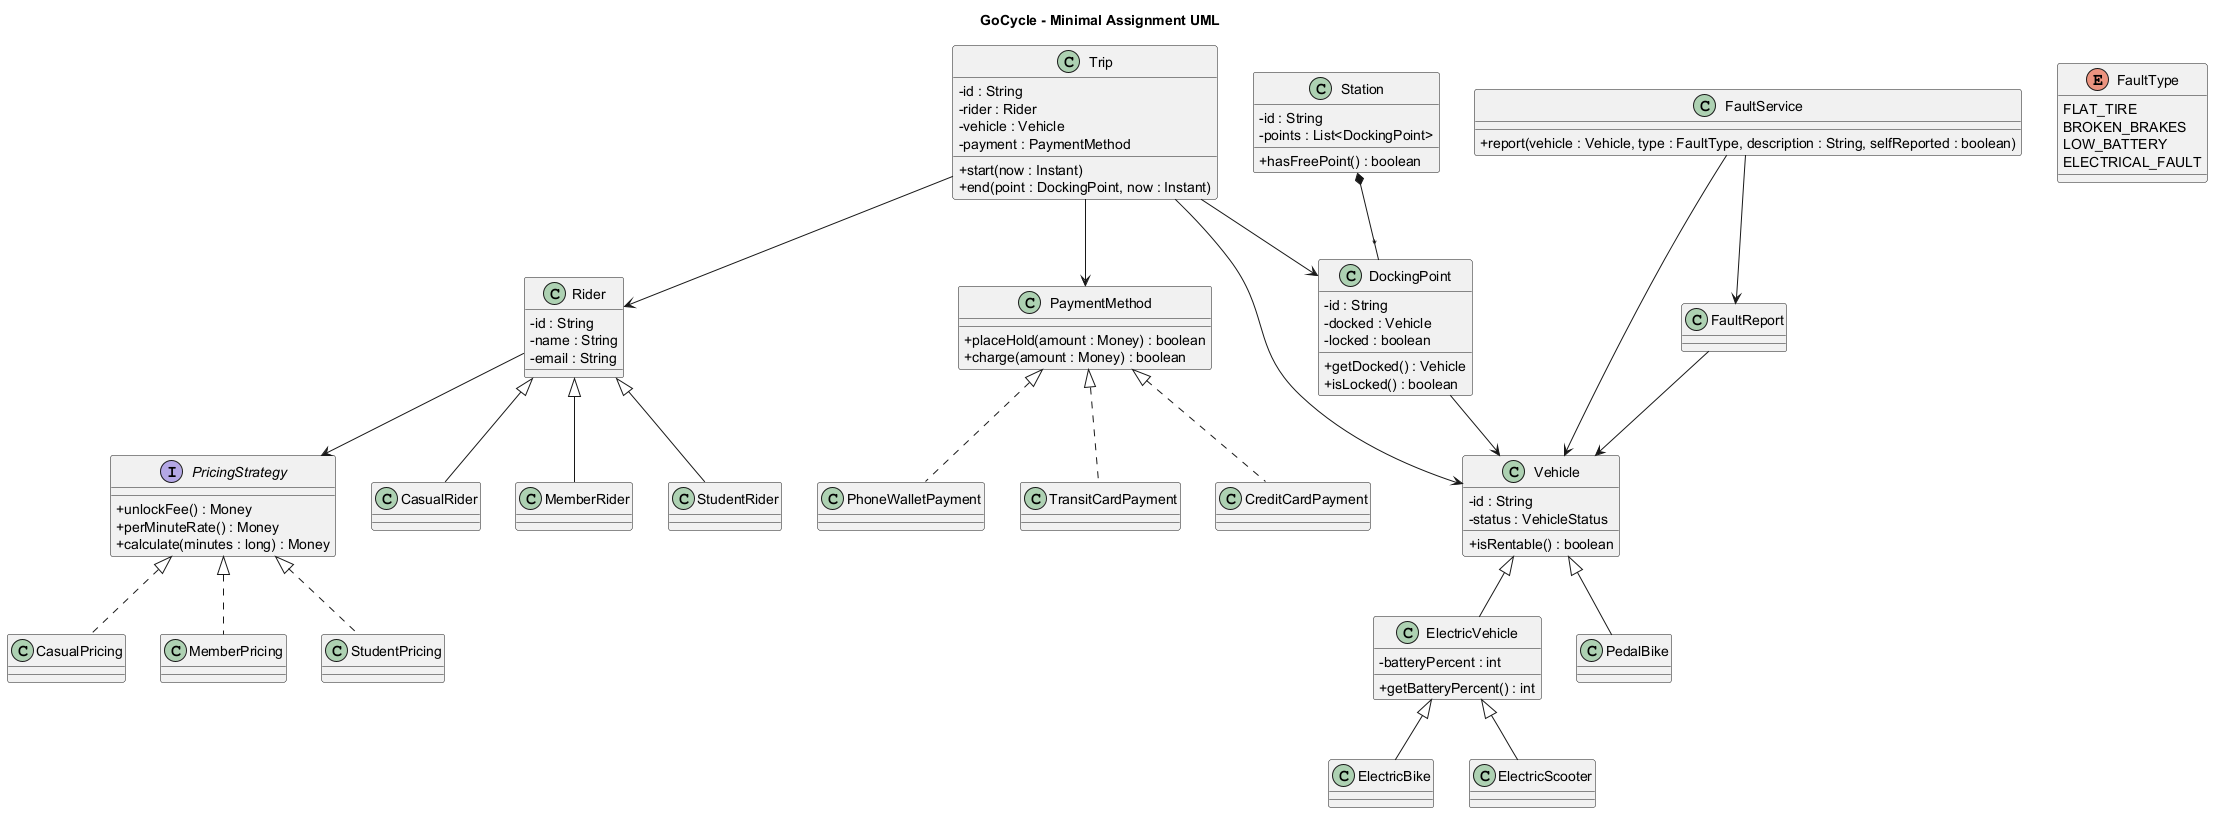

The diagram above was rendered by PlantUML. Its source (embedded in the PNG):
@startuml
skinparam classAttributeIconSize 0

title GoCycle - Minimal Assignment UML

class Vehicle {
    - id : String
    - status : VehicleStatus
    + isRentable() : boolean
}

class PedalBike
class ElectricVehicle {
    - batteryPercent : int
    + getBatteryPercent() : int
}

class ElectricBike
class ElectricScooter

Vehicle <|-- PedalBike
Vehicle <|-- ElectricVehicle
ElectricVehicle <|-- ElectricBike
ElectricVehicle <|-- ElectricScooter

class Rider {
    - id : String
    - name : String
    - email : String
}
class CasualRider
class MemberRider
class StudentRider

Rider <|-- CasualRider
Rider <|-- MemberRider
Rider <|-- StudentRider

interface PricingStrategy {
    + unlockFee() : Money
    + perMinuteRate() : Money
    + calculate(minutes : long) : Money
}

class CasualPricing
class MemberPricing
class StudentPricing

PricingStrategy <|.. CasualPricing
PricingStrategy <|.. MemberPricing
PricingStrategy <|.. StudentPricing

Rider --> PricingStrategy

class DockingPoint {
    - id : String
    - docked : Vehicle
    - locked : boolean
    + getDocked() : Vehicle
    + isLocked() : boolean
}

class Station {
    - id : String
    - points : List<DockingPoint>
    + hasFreePoint() : boolean
}

Station *-- "*" DockingPoint
DockingPoint --> Vehicle

class PaymentMethod {
    + placeHold(amount : Money) : boolean
    + charge(amount : Money) : boolean
}

class CreditCardPayment
class PhoneWalletPayment
class TransitCardPayment

PaymentMethod <|.. CreditCardPayment
PaymentMethod <|.. PhoneWalletPayment
PaymentMethod <|.. TransitCardPayment

class Trip {
    - id : String
    - rider : Rider
    - vehicle : Vehicle
    - payment : PaymentMethod
    + start(now : Instant)
    + end(point : DockingPoint, now : Instant)
}

Trip --> Rider
Trip --> Vehicle
Trip --> PaymentMethod
Trip --> DockingPoint

class FaultService {
    + report(vehicle : Vehicle, type : FaultType, description : String, selfReported : boolean)
}
class FaultReport
enum FaultType {
    FLAT_TIRE
    BROKEN_BRAKES
    LOW_BATTERY
    ELECTRICAL_FAULT
}

FaultService --> FaultReport
FaultReport --> Vehicle
FaultService --> Vehicle

@enduml